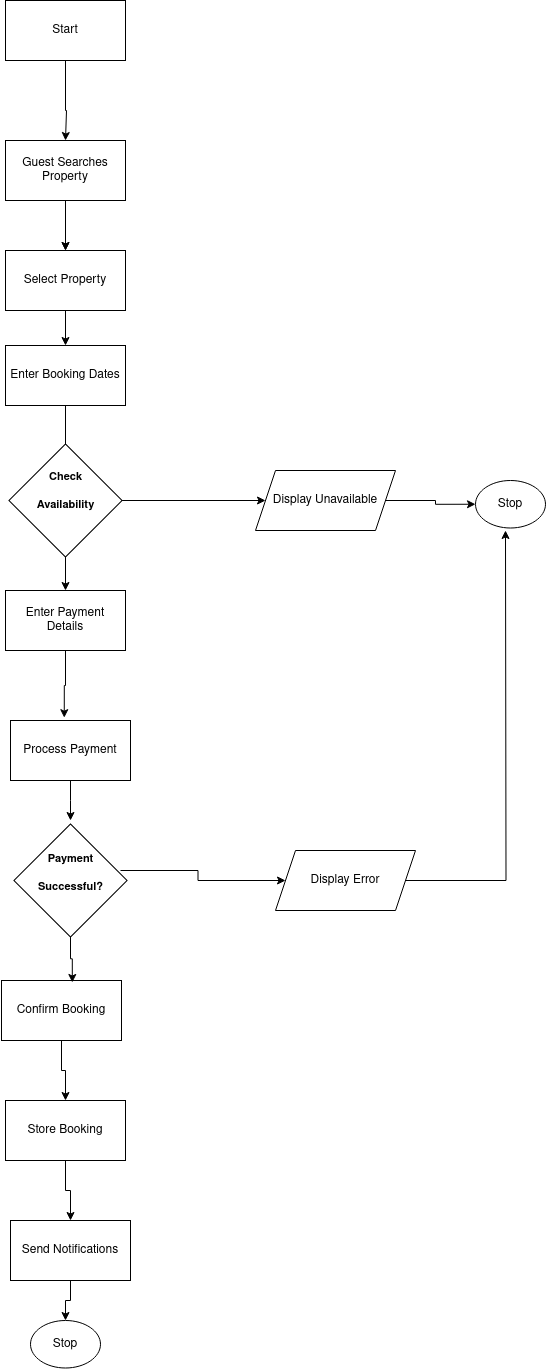

The diagram above was exported from draw.io. Its source (the exported page's mxGraphModel, read from the mxfile embedded in the PNG):
<mxGraphModel dx="1281" dy="554" grid="1" gridSize="10" guides="1" tooltips="1" connect="1" arrows="1" fold="1" page="1" pageScale="1" pageWidth="1100" pageHeight="850" background="none" math="0" shadow="0">
  <root>
    <mxCell id="0" />
    <mxCell id="1" parent="0" />
    <mxCell id="opoqfrDOQyNcyj7Sqr2z-1" value="Start" style="rounded=0;whiteSpace=wrap;html=1;" vertex="1" parent="1">
      <mxGeometry x="430" y="20" width="120" height="60" as="geometry" />
    </mxCell>
    <mxCell id="opoqfrDOQyNcyj7Sqr2z-16" value="" style="edgeStyle=orthogonalEdgeStyle;rounded=0;orthogonalLoop=1;jettySize=auto;html=1;" edge="1" parent="1" source="opoqfrDOQyNcyj7Sqr2z-2" target="opoqfrDOQyNcyj7Sqr2z-3">
      <mxGeometry relative="1" as="geometry" />
    </mxCell>
    <mxCell id="opoqfrDOQyNcyj7Sqr2z-2" value="&lt;p style=&quot;white-space: pre-wrap;&quot; dir=&quot;auto&quot;&gt;Guest Searches Property&lt;/p&gt;" style="rounded=0;whiteSpace=wrap;html=1;" vertex="1" parent="1">
      <mxGeometry x="430" y="160" width="120" height="60" as="geometry" />
    </mxCell>
    <mxCell id="opoqfrDOQyNcyj7Sqr2z-17" value="" style="edgeStyle=orthogonalEdgeStyle;rounded=0;orthogonalLoop=1;jettySize=auto;html=1;" edge="1" parent="1" source="opoqfrDOQyNcyj7Sqr2z-3" target="opoqfrDOQyNcyj7Sqr2z-4">
      <mxGeometry relative="1" as="geometry" />
    </mxCell>
    <mxCell id="opoqfrDOQyNcyj7Sqr2z-3" value="&lt;p style=&quot;white-space: pre-wrap;&quot; dir=&quot;auto&quot;&gt;Select Property&lt;/p&gt;" style="rounded=0;whiteSpace=wrap;html=1;" vertex="1" parent="1">
      <mxGeometry x="430" y="270" width="120" height="60" as="geometry" />
    </mxCell>
    <mxCell id="opoqfrDOQyNcyj7Sqr2z-18" value="" style="edgeStyle=orthogonalEdgeStyle;rounded=0;orthogonalLoop=1;jettySize=auto;html=1;" edge="1" parent="1" source="opoqfrDOQyNcyj7Sqr2z-4" target="opoqfrDOQyNcyj7Sqr2z-12">
      <mxGeometry relative="1" as="geometry" />
    </mxCell>
    <mxCell id="opoqfrDOQyNcyj7Sqr2z-4" value="&lt;p style=&quot;white-space: pre-wrap;&quot; dir=&quot;auto&quot;&gt;Enter Booking Dates&lt;/p&gt;" style="rounded=0;whiteSpace=wrap;html=1;" vertex="1" parent="1">
      <mxGeometry x="430" y="365" width="120" height="60" as="geometry" />
    </mxCell>
    <mxCell id="opoqfrDOQyNcyj7Sqr2z-22" style="edgeStyle=orthogonalEdgeStyle;rounded=0;orthogonalLoop=1;jettySize=auto;html=1;entryX=0;entryY=0.5;entryDx=0;entryDy=0;" edge="1" parent="1" source="opoqfrDOQyNcyj7Sqr2z-7" target="opoqfrDOQyNcyj7Sqr2z-21">
      <mxGeometry relative="1" as="geometry" />
    </mxCell>
    <mxCell id="opoqfrDOQyNcyj7Sqr2z-26" style="edgeStyle=orthogonalEdgeStyle;rounded=0;orthogonalLoop=1;jettySize=auto;html=1;entryX=0.5;entryY=0;entryDx=0;entryDy=0;" edge="1" parent="1" source="opoqfrDOQyNcyj7Sqr2z-7" target="opoqfrDOQyNcyj7Sqr2z-11">
      <mxGeometry relative="1" as="geometry" />
    </mxCell>
    <mxCell id="opoqfrDOQyNcyj7Sqr2z-7" value="" style="whiteSpace=wrap;html=1;aspect=fixed;rotation=45;" vertex="1" parent="1">
      <mxGeometry x="450" y="480" width="80" height="80" as="geometry" />
    </mxCell>
    <mxCell id="opoqfrDOQyNcyj7Sqr2z-8" style="edgeStyle=orthogonalEdgeStyle;rounded=0;orthogonalLoop=1;jettySize=auto;html=1;" edge="1" parent="1" source="opoqfrDOQyNcyj7Sqr2z-1">
      <mxGeometry relative="1" as="geometry">
        <mxPoint x="490" y="160" as="targetPoint" />
        <Array as="points">
          <mxPoint x="490" y="130" />
          <mxPoint x="491" y="130" />
        </Array>
      </mxGeometry>
    </mxCell>
    <mxCell id="opoqfrDOQyNcyj7Sqr2z-9" style="edgeStyle=orthogonalEdgeStyle;rounded=0;orthogonalLoop=1;jettySize=auto;html=1;" edge="1" parent="1">
      <mxGeometry relative="1" as="geometry">
        <mxPoint x="489.5" y="220" as="sourcePoint" />
        <mxPoint x="490" y="270" as="targetPoint" />
        <Array as="points">
          <mxPoint x="489.5" y="270" />
          <mxPoint x="490.5" y="270" />
        </Array>
      </mxGeometry>
    </mxCell>
    <mxCell id="opoqfrDOQyNcyj7Sqr2z-10" value="" style="whiteSpace=wrap;html=1;aspect=fixed;rotation=45;" vertex="1" parent="1">
      <mxGeometry x="455" y="860" width="80" height="80" as="geometry" />
    </mxCell>
    <mxCell id="opoqfrDOQyNcyj7Sqr2z-11" value="&lt;p style=&quot;white-space: pre-wrap;&quot; dir=&quot;auto&quot;&gt;Enter Payment Details&lt;/p&gt;" style="rounded=0;whiteSpace=wrap;html=1;" vertex="1" parent="1">
      <mxGeometry x="430" y="610" width="120" height="60" as="geometry" />
    </mxCell>
    <mxCell id="opoqfrDOQyNcyj7Sqr2z-12" value="&lt;p style=&quot;white-space: pre-wrap;&quot; dir=&quot;auto&quot;&gt;&lt;font style=&quot;font-size: 11px;&quot;&gt;Check Availability&lt;/font&gt;&lt;/p&gt;" style="text;strokeColor=none;fillColor=none;html=1;fontSize=24;fontStyle=1;verticalAlign=middle;align=center;" vertex="1" parent="1">
      <mxGeometry x="425" y="500" width="130" height="15" as="geometry" />
    </mxCell>
    <mxCell id="opoqfrDOQyNcyj7Sqr2z-30" style="edgeStyle=orthogonalEdgeStyle;rounded=0;orthogonalLoop=1;jettySize=auto;html=1;" edge="1" parent="1" source="opoqfrDOQyNcyj7Sqr2z-20">
      <mxGeometry relative="1" as="geometry">
        <mxPoint x="495" y="840" as="targetPoint" />
      </mxGeometry>
    </mxCell>
    <mxCell id="opoqfrDOQyNcyj7Sqr2z-20" value="&lt;p style=&quot;white-space: pre-wrap;&quot; dir=&quot;auto&quot;&gt;Process Payment&lt;/p&gt;" style="rounded=0;whiteSpace=wrap;html=1;" vertex="1" parent="1">
      <mxGeometry x="435" y="740" width="120" height="60" as="geometry" />
    </mxCell>
    <mxCell id="opoqfrDOQyNcyj7Sqr2z-24" style="edgeStyle=orthogonalEdgeStyle;rounded=0;orthogonalLoop=1;jettySize=auto;html=1;entryX=0;entryY=0.5;entryDx=0;entryDy=0;" edge="1" parent="1" source="opoqfrDOQyNcyj7Sqr2z-21" target="opoqfrDOQyNcyj7Sqr2z-23">
      <mxGeometry relative="1" as="geometry" />
    </mxCell>
    <mxCell id="opoqfrDOQyNcyj7Sqr2z-21" value="&lt;p style=&quot;white-space: pre-wrap;&quot; dir=&quot;auto&quot;&gt;Display Unavailable&lt;/p&gt;" style="shape=parallelogram;perimeter=parallelogramPerimeter;whiteSpace=wrap;html=1;fixedSize=1;" vertex="1" parent="1">
      <mxGeometry x="680" y="490" width="140" height="60" as="geometry" />
    </mxCell>
    <mxCell id="opoqfrDOQyNcyj7Sqr2z-23" value="Stop" style="ellipse;whiteSpace=wrap;html=1;" vertex="1" parent="1">
      <mxGeometry x="900" y="500" width="70" height="47.5" as="geometry" />
    </mxCell>
    <mxCell id="opoqfrDOQyNcyj7Sqr2z-38" style="edgeStyle=orthogonalEdgeStyle;rounded=0;orthogonalLoop=1;jettySize=auto;html=1;" edge="1" parent="1" source="opoqfrDOQyNcyj7Sqr2z-25" target="opoqfrDOQyNcyj7Sqr2z-34">
      <mxGeometry relative="1" as="geometry" />
    </mxCell>
    <mxCell id="opoqfrDOQyNcyj7Sqr2z-25" value="&lt;p style=&quot;white-space: pre-wrap;&quot; dir=&quot;auto&quot;&gt;Confirm Booking&lt;/p&gt;" style="rounded=0;whiteSpace=wrap;html=1;" vertex="1" parent="1">
      <mxGeometry x="426" y="1000" width="120" height="60" as="geometry" />
    </mxCell>
    <mxCell id="opoqfrDOQyNcyj7Sqr2z-28" style="edgeStyle=orthogonalEdgeStyle;rounded=0;orthogonalLoop=1;jettySize=auto;html=1;entryX=0.448;entryY=-0.047;entryDx=0;entryDy=0;entryPerimeter=0;" edge="1" parent="1" source="opoqfrDOQyNcyj7Sqr2z-11" target="opoqfrDOQyNcyj7Sqr2z-20">
      <mxGeometry relative="1" as="geometry" />
    </mxCell>
    <mxCell id="opoqfrDOQyNcyj7Sqr2z-32" style="edgeStyle=orthogonalEdgeStyle;rounded=0;orthogonalLoop=1;jettySize=auto;html=1;entryX=0;entryY=0.5;entryDx=0;entryDy=0;" edge="1" parent="1" source="opoqfrDOQyNcyj7Sqr2z-29" target="opoqfrDOQyNcyj7Sqr2z-31">
      <mxGeometry relative="1" as="geometry" />
    </mxCell>
    <mxCell id="opoqfrDOQyNcyj7Sqr2z-29" value="&lt;p style=&quot;white-space: pre-wrap;&quot; dir=&quot;auto&quot;&gt;&lt;font style=&quot;font-size: 11px;&quot;&gt;Payment Successful?&lt;/font&gt;&lt;/p&gt;" style="text;strokeColor=none;fillColor=none;html=1;fontSize=24;fontStyle=1;verticalAlign=middle;align=center;" vertex="1" parent="1">
      <mxGeometry x="445" y="870" width="100" height="40" as="geometry" />
    </mxCell>
    <mxCell id="opoqfrDOQyNcyj7Sqr2z-33" style="edgeStyle=orthogonalEdgeStyle;rounded=0;orthogonalLoop=1;jettySize=auto;html=1;" edge="1" parent="1" source="opoqfrDOQyNcyj7Sqr2z-31">
      <mxGeometry relative="1" as="geometry">
        <mxPoint x="930" y="550" as="targetPoint" />
      </mxGeometry>
    </mxCell>
    <mxCell id="opoqfrDOQyNcyj7Sqr2z-31" value="&lt;p style=&quot;white-space: pre-wrap;&quot; dir=&quot;auto&quot;&gt;Display Error&lt;/p&gt;" style="shape=parallelogram;perimeter=parallelogramPerimeter;whiteSpace=wrap;html=1;fixedSize=1;" vertex="1" parent="1">
      <mxGeometry x="700" y="870" width="140" height="60" as="geometry" />
    </mxCell>
    <mxCell id="opoqfrDOQyNcyj7Sqr2z-39" style="edgeStyle=orthogonalEdgeStyle;rounded=0;orthogonalLoop=1;jettySize=auto;html=1;" edge="1" parent="1" source="opoqfrDOQyNcyj7Sqr2z-34" target="opoqfrDOQyNcyj7Sqr2z-35">
      <mxGeometry relative="1" as="geometry" />
    </mxCell>
    <mxCell id="opoqfrDOQyNcyj7Sqr2z-34" value="&lt;p style=&quot;white-space: pre-wrap;&quot; dir=&quot;auto&quot;&gt;Store Booking&lt;/p&gt;" style="rounded=0;whiteSpace=wrap;html=1;" vertex="1" parent="1">
      <mxGeometry x="430" y="1120" width="120" height="60" as="geometry" />
    </mxCell>
    <mxCell id="opoqfrDOQyNcyj7Sqr2z-40" style="edgeStyle=orthogonalEdgeStyle;rounded=0;orthogonalLoop=1;jettySize=auto;html=1;entryX=0.5;entryY=0;entryDx=0;entryDy=0;" edge="1" parent="1" source="opoqfrDOQyNcyj7Sqr2z-35" target="opoqfrDOQyNcyj7Sqr2z-36">
      <mxGeometry relative="1" as="geometry" />
    </mxCell>
    <mxCell id="opoqfrDOQyNcyj7Sqr2z-35" value="&lt;p style=&quot;white-space: pre-wrap;&quot; dir=&quot;auto&quot;&gt;Send Notifications&lt;/p&gt;" style="rounded=0;whiteSpace=wrap;html=1;" vertex="1" parent="1">
      <mxGeometry x="435" y="1240" width="120" height="60" as="geometry" />
    </mxCell>
    <mxCell id="opoqfrDOQyNcyj7Sqr2z-36" value="Stop" style="ellipse;whiteSpace=wrap;html=1;" vertex="1" parent="1">
      <mxGeometry x="455" y="1340" width="70" height="47.5" as="geometry" />
    </mxCell>
    <mxCell id="opoqfrDOQyNcyj7Sqr2z-37" style="edgeStyle=orthogonalEdgeStyle;rounded=0;orthogonalLoop=1;jettySize=auto;html=1;entryX=0.59;entryY=0.033;entryDx=0;entryDy=0;entryPerimeter=0;" edge="1" parent="1" source="opoqfrDOQyNcyj7Sqr2z-10" target="opoqfrDOQyNcyj7Sqr2z-25">
      <mxGeometry relative="1" as="geometry" />
    </mxCell>
  </root>
</mxGraphModel>